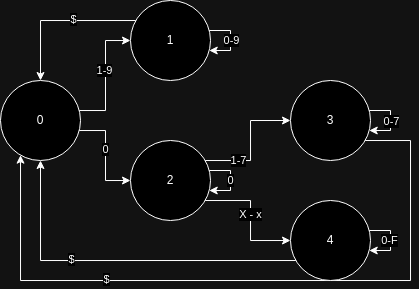

The diagram above was exported from draw.io. Its source (the exported page's mxGraphModel, read from the mxfile embedded in the PNG):
<mxGraphModel dx="819" dy="459" grid="1" gridSize="10" guides="1" tooltips="1" connect="1" arrows="1" fold="1" page="1" pageScale="1" pageWidth="1300" pageHeight="700" math="0" shadow="0">
  <root>
    <mxCell id="0" />
    <mxCell id="1" parent="0" />
    <mxCell id="3qmoRTGuABAQYZoDfyhs-7" style="edgeStyle=orthogonalEdgeStyle;rounded=0;orthogonalLoop=1;jettySize=auto;html=1;" edge="1" parent="1" source="3qmoRTGuABAQYZoDfyhs-1" target="3qmoRTGuABAQYZoDfyhs-4">
      <mxGeometry relative="1" as="geometry">
        <Array as="points">
          <mxPoint x="295" y="290" />
          <mxPoint x="295" y="340" />
        </Array>
      </mxGeometry>
    </mxCell>
    <mxCell id="3qmoRTGuABAQYZoDfyhs-23" value="0" style="edgeLabel;html=1;align=center;verticalAlign=middle;resizable=0;points=[];" vertex="1" connectable="0" parent="3qmoRTGuABAQYZoDfyhs-7">
      <mxGeometry x="-0.1253" relative="1" as="geometry">
        <mxPoint as="offset" />
      </mxGeometry>
    </mxCell>
    <mxCell id="3qmoRTGuABAQYZoDfyhs-10" style="edgeStyle=orthogonalEdgeStyle;rounded=0;orthogonalLoop=1;jettySize=auto;html=1;" edge="1" parent="1" source="3qmoRTGuABAQYZoDfyhs-1" target="3qmoRTGuABAQYZoDfyhs-3">
      <mxGeometry relative="1" as="geometry">
        <Array as="points">
          <mxPoint x="295" y="270" />
          <mxPoint x="295" y="200" />
        </Array>
      </mxGeometry>
    </mxCell>
    <mxCell id="3qmoRTGuABAQYZoDfyhs-18" value="1-9" style="edgeLabel;html=1;align=center;verticalAlign=middle;resizable=0;points=[];" vertex="1" connectable="0" parent="3qmoRTGuABAQYZoDfyhs-10">
      <mxGeometry x="0.3055" y="1" relative="1" as="geometry">
        <mxPoint y="13" as="offset" />
      </mxGeometry>
    </mxCell>
    <mxCell id="3qmoRTGuABAQYZoDfyhs-1" value="0" style="ellipse;whiteSpace=wrap;html=1;aspect=fixed;" vertex="1" parent="1">
      <mxGeometry x="190" y="240" width="80" height="80" as="geometry" />
    </mxCell>
    <mxCell id="3qmoRTGuABAQYZoDfyhs-15" style="edgeStyle=orthogonalEdgeStyle;rounded=0;orthogonalLoop=1;jettySize=auto;html=1;entryX=0.5;entryY=0;entryDx=0;entryDy=0;" edge="1" parent="1" source="3qmoRTGuABAQYZoDfyhs-3" target="3qmoRTGuABAQYZoDfyhs-1">
      <mxGeometry relative="1" as="geometry">
        <Array as="points">
          <mxPoint x="230" y="180" />
        </Array>
      </mxGeometry>
    </mxCell>
    <mxCell id="3qmoRTGuABAQYZoDfyhs-20" value="$" style="edgeLabel;html=1;align=center;verticalAlign=middle;resizable=0;points=[];" vertex="1" connectable="0" parent="3qmoRTGuABAQYZoDfyhs-15">
      <mxGeometry x="-0.1871" y="-1" relative="1" as="geometry">
        <mxPoint as="offset" />
      </mxGeometry>
    </mxCell>
    <mxCell id="3qmoRTGuABAQYZoDfyhs-3" value="1" style="ellipse;whiteSpace=wrap;html=1;aspect=fixed;" vertex="1" parent="1">
      <mxGeometry x="320" y="160" width="80" height="80" as="geometry" />
    </mxCell>
    <mxCell id="3qmoRTGuABAQYZoDfyhs-8" style="edgeStyle=orthogonalEdgeStyle;rounded=0;orthogonalLoop=1;jettySize=auto;html=1;entryX=0;entryY=0.5;entryDx=0;entryDy=0;" edge="1" parent="1" source="3qmoRTGuABAQYZoDfyhs-4" target="3qmoRTGuABAQYZoDfyhs-5">
      <mxGeometry relative="1" as="geometry">
        <Array as="points">
          <mxPoint x="440" y="320" />
          <mxPoint x="440" y="280" />
        </Array>
      </mxGeometry>
    </mxCell>
    <mxCell id="3qmoRTGuABAQYZoDfyhs-27" value="1-7" style="edgeLabel;html=1;align=center;verticalAlign=middle;resizable=0;points=[];" vertex="1" connectable="0" parent="3qmoRTGuABAQYZoDfyhs-8">
      <mxGeometry x="-0.4704" relative="1" as="geometry">
        <mxPoint as="offset" />
      </mxGeometry>
    </mxCell>
    <mxCell id="3qmoRTGuABAQYZoDfyhs-9" style="edgeStyle=orthogonalEdgeStyle;rounded=0;orthogonalLoop=1;jettySize=auto;html=1;" edge="1" parent="1" source="3qmoRTGuABAQYZoDfyhs-4" target="3qmoRTGuABAQYZoDfyhs-6">
      <mxGeometry relative="1" as="geometry">
        <Array as="points">
          <mxPoint x="440" y="360" />
          <mxPoint x="440" y="400" />
        </Array>
      </mxGeometry>
    </mxCell>
    <mxCell id="3qmoRTGuABAQYZoDfyhs-30" value="X - x" style="edgeLabel;html=1;align=center;verticalAlign=middle;resizable=0;points=[];" vertex="1" connectable="0" parent="3qmoRTGuABAQYZoDfyhs-9">
      <mxGeometry x="-0.0583" relative="1" as="geometry">
        <mxPoint as="offset" />
      </mxGeometry>
    </mxCell>
    <mxCell id="3qmoRTGuABAQYZoDfyhs-4" value="2" style="ellipse;whiteSpace=wrap;html=1;aspect=fixed;" vertex="1" parent="1">
      <mxGeometry x="320" y="300" width="80" height="80" as="geometry" />
    </mxCell>
    <mxCell id="3qmoRTGuABAQYZoDfyhs-17" style="edgeStyle=orthogonalEdgeStyle;rounded=0;orthogonalLoop=1;jettySize=auto;html=1;" edge="1" parent="1" source="3qmoRTGuABAQYZoDfyhs-5" target="3qmoRTGuABAQYZoDfyhs-1">
      <mxGeometry relative="1" as="geometry">
        <Array as="points">
          <mxPoint x="600" y="300" />
          <mxPoint x="600" y="440" />
          <mxPoint x="210" y="440" />
        </Array>
      </mxGeometry>
    </mxCell>
    <mxCell id="3qmoRTGuABAQYZoDfyhs-22" value="$" style="edgeLabel;html=1;align=center;verticalAlign=middle;resizable=0;points=[];" vertex="1" connectable="0" parent="3qmoRTGuABAQYZoDfyhs-17">
      <mxGeometry x="0.3976" relative="1" as="geometry">
        <mxPoint y="-1" as="offset" />
      </mxGeometry>
    </mxCell>
    <mxCell id="3qmoRTGuABAQYZoDfyhs-5" value="3" style="ellipse;whiteSpace=wrap;html=1;aspect=fixed;" vertex="1" parent="1">
      <mxGeometry x="480" y="240" width="80" height="80" as="geometry" />
    </mxCell>
    <mxCell id="3qmoRTGuABAQYZoDfyhs-16" style="edgeStyle=orthogonalEdgeStyle;rounded=0;orthogonalLoop=1;jettySize=auto;html=1;" edge="1" parent="1" source="3qmoRTGuABAQYZoDfyhs-6" target="3qmoRTGuABAQYZoDfyhs-1">
      <mxGeometry relative="1" as="geometry">
        <Array as="points">
          <mxPoint x="230" y="420" />
        </Array>
      </mxGeometry>
    </mxCell>
    <mxCell id="3qmoRTGuABAQYZoDfyhs-21" value="$" style="edgeLabel;html=1;align=center;verticalAlign=middle;resizable=0;points=[];" vertex="1" connectable="0" parent="3qmoRTGuABAQYZoDfyhs-16">
      <mxGeometry x="0.2649" y="-1" relative="1" as="geometry">
        <mxPoint as="offset" />
      </mxGeometry>
    </mxCell>
    <mxCell id="3qmoRTGuABAQYZoDfyhs-6" value="4" style="ellipse;whiteSpace=wrap;html=1;aspect=fixed;" vertex="1" parent="1">
      <mxGeometry x="480" y="360" width="80" height="80" as="geometry" />
    </mxCell>
    <mxCell id="3qmoRTGuABAQYZoDfyhs-11" style="edgeStyle=orthogonalEdgeStyle;rounded=0;orthogonalLoop=1;jettySize=auto;html=1;elbow=vertical;" edge="1" parent="1" source="3qmoRTGuABAQYZoDfyhs-6" target="3qmoRTGuABAQYZoDfyhs-6">
      <mxGeometry relative="1" as="geometry" />
    </mxCell>
    <mxCell id="3qmoRTGuABAQYZoDfyhs-29" value="0-F" style="edgeLabel;html=1;align=center;verticalAlign=middle;resizable=0;points=[];" vertex="1" connectable="0" parent="3qmoRTGuABAQYZoDfyhs-11">
      <mxGeometry x="0.0995" y="-1" relative="1" as="geometry">
        <mxPoint y="-3" as="offset" />
      </mxGeometry>
    </mxCell>
    <mxCell id="3qmoRTGuABAQYZoDfyhs-12" style="edgeStyle=orthogonalEdgeStyle;rounded=0;orthogonalLoop=1;jettySize=auto;html=1;" edge="1" parent="1" source="3qmoRTGuABAQYZoDfyhs-5" target="3qmoRTGuABAQYZoDfyhs-5">
      <mxGeometry relative="1" as="geometry" />
    </mxCell>
    <mxCell id="3qmoRTGuABAQYZoDfyhs-28" value="0-7" style="edgeLabel;html=1;align=center;verticalAlign=middle;resizable=0;points=[];" vertex="1" connectable="0" parent="3qmoRTGuABAQYZoDfyhs-12">
      <mxGeometry x="0.1084" y="1" relative="1" as="geometry">
        <mxPoint y="-3" as="offset" />
      </mxGeometry>
    </mxCell>
    <mxCell id="3qmoRTGuABAQYZoDfyhs-13" style="edgeStyle=orthogonalEdgeStyle;rounded=0;orthogonalLoop=1;jettySize=auto;html=1;elbow=vertical;" edge="1" parent="1" source="3qmoRTGuABAQYZoDfyhs-3" target="3qmoRTGuABAQYZoDfyhs-3">
      <mxGeometry relative="1" as="geometry" />
    </mxCell>
    <mxCell id="3qmoRTGuABAQYZoDfyhs-19" value="0-9" style="edgeLabel;html=1;align=center;verticalAlign=middle;resizable=0;points=[];" vertex="1" connectable="0" parent="3qmoRTGuABAQYZoDfyhs-13">
      <mxGeometry x="0.0995" y="1" relative="1" as="geometry">
        <mxPoint y="-3" as="offset" />
      </mxGeometry>
    </mxCell>
    <mxCell id="3qmoRTGuABAQYZoDfyhs-26" value="0" style="edgeStyle=orthogonalEdgeStyle;rounded=0;orthogonalLoop=1;jettySize=auto;html=1;elbow=vertical;" edge="1" parent="1" source="3qmoRTGuABAQYZoDfyhs-4" target="3qmoRTGuABAQYZoDfyhs-4">
      <mxGeometry relative="1" as="geometry" />
    </mxCell>
  </root>
</mxGraphModel>